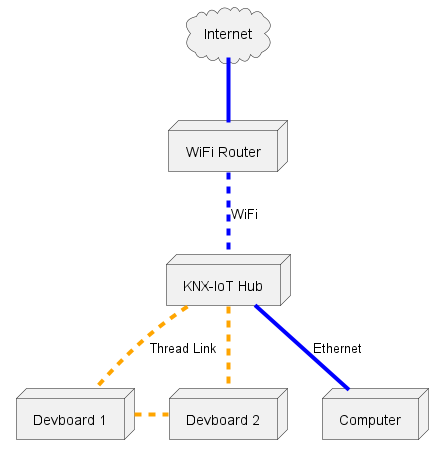

The diagram above was rendered by PlantUML. Its source (embedded in the PNG):
@startuml
hide footbox

skinparam LifelineStrategy solid

skinparam DefaultFontName Courier
skinparam ParticipantFontStyle bold

skinparam Shadowing false

skinparam NoteBackgroundColor Aqua
skinparam ParticipantBackgroundColor White
skinparam ActivityBackgroundColor White
skinparam ActivityDiamondBackgroundColor White
skinparam StateBackgroundColor White

skinparam NoteBorderThickness 1
skinparam ParticipantBorderThickness 1

skinparam NoteBorderColor DarkGray
skinparam SequenceBoxBorderColor DarkGray

skinparam ParticipantPadding 50
skinparam Padding 2

skinparam WrapWidth 200

cloud "Internet" as inet

node "WiFi Router" as inet_r

node "KNX-IoT Hub" as br

node "Devboard 1" as router
node "Devboard 2" as router2

node "Computer" as computer

inet -[#blue,thickness=4]- inet_r
inet_r -[#blue,dashed,thickness=4]- br : WiFi
br -[#blue,thickness=4]- computer: Ethernet
br -[#orange,dashed,thickness=4]- router : Thread Link
router -[#orange,dashed,thickness=4] router2
br -[#orange,dashed,thickness=4]- router2

@enduml